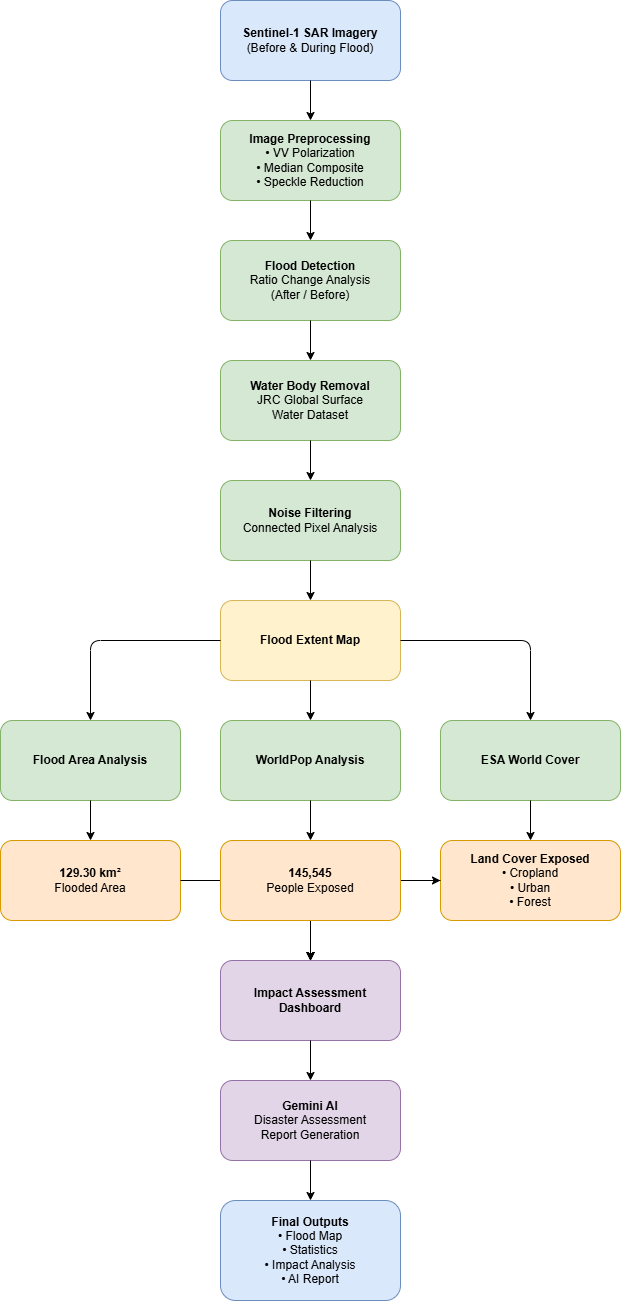

The diagram above was exported from draw.io. Its source (the exported page's mxGraphModel, read from the mxfile embedded in the PNG):
<mxGraphModel dx="1094" dy="563" grid="1" gridSize="10" guides="1" tooltips="1" connect="1" arrows="1" fold="1" page="1" pageScale="1" pageWidth="850" pageHeight="1100" math="0" shadow="0">
  <root>
    <mxCell id="0" />
    <mxCell id="1" parent="0" />
    <mxCell id="8KAE_yZqfdz7thL9gLg3-1" parent="1" style="rounded=1;whiteSpace=wrap;html=1;fillColor=#dae8fc;strokeColor=#6c8ebf;" value="&lt;b&gt;Sentinel-1 SAR Imagery&lt;/b&gt;&lt;br&gt;(Before &amp;amp; During Flood)" vertex="1">
      <mxGeometry height="80" width="180" x="240" y="20" as="geometry" />
    </mxCell>
    <mxCell id="8KAE_yZqfdz7thL9gLg3-2" parent="1" style="rounded=1;whiteSpace=wrap;html=1;fillColor=#d5e8d4;strokeColor=#82b366;" value="&lt;b&gt;Image Preprocessing&lt;/b&gt;&lt;br&gt;• VV Polarization&lt;br&gt;• Median Composite&lt;br&gt;• Speckle Reduction" vertex="1">
      <mxGeometry height="80" width="180" x="240" y="140" as="geometry" />
    </mxCell>
    <mxCell id="8KAE_yZqfdz7thL9gLg3-3" parent="1" style="rounded=1;whiteSpace=wrap;html=1;fillColor=#d5e8d4;strokeColor=#82b366;" value="&lt;b&gt;Flood Detection&lt;/b&gt;&lt;br&gt;Ratio Change Analysis&lt;br&gt;(After / Before)" vertex="1">
      <mxGeometry height="80" width="180" x="240" y="260" as="geometry" />
    </mxCell>
    <mxCell id="8KAE_yZqfdz7thL9gLg3-4" parent="1" style="rounded=1;whiteSpace=wrap;html=1;fillColor=#d5e8d4;strokeColor=#82b366;" value="&lt;b&gt;Water Body Removal&lt;/b&gt;&lt;br&gt;JRC Global Surface&lt;br&gt;Water Dataset" vertex="1">
      <mxGeometry height="80" width="180" x="240" y="380" as="geometry" />
    </mxCell>
    <mxCell id="8KAE_yZqfdz7thL9gLg3-5" parent="1" style="rounded=1;whiteSpace=wrap;html=1;fillColor=#d5e8d4;strokeColor=#82b366;" value="&lt;b&gt;Noise Filtering&lt;/b&gt;&lt;br&gt;Connected Pixel Analysis" vertex="1">
      <mxGeometry height="80" width="180" x="240" y="500" as="geometry" />
    </mxCell>
    <mxCell id="8KAE_yZqfdz7thL9gLg3-6" parent="1" style="rounded=1;whiteSpace=wrap;html=1;fillColor=#fff2cc;strokeColor=#d6b656;" value="&lt;b&gt;Flood Extent Map&lt;/b&gt;" vertex="1">
      <mxGeometry height="80" width="180" x="240" y="620" as="geometry" />
    </mxCell>
    <mxCell id="8KAE_yZqfdz7thL9gLg3-7" parent="1" style="rounded=1;whiteSpace=wrap;html=1;fillColor=#d5e8d4;strokeColor=#82b366;" value="&lt;b&gt;Flood Area Analysis&lt;/b&gt;" vertex="1">
      <mxGeometry height="80" width="180" x="20" y="740" as="geometry" />
    </mxCell>
    <mxCell id="8KAE_yZqfdz7thL9gLg3-8" parent="1" style="rounded=1;whiteSpace=wrap;html=1;fillColor=#d5e8d4;strokeColor=#82b366;" value="&lt;b&gt;WorldPop Analysis&lt;/b&gt;" vertex="1">
      <mxGeometry height="80" width="180" x="240" y="740" as="geometry" />
    </mxCell>
    <mxCell id="8KAE_yZqfdz7thL9gLg3-9" parent="1" style="rounded=1;whiteSpace=wrap;html=1;fillColor=#d5e8d4;strokeColor=#82b366;" value="&lt;b&gt;ESA World Cover&lt;/b&gt;" vertex="1">
      <mxGeometry height="80" width="180" x="460" y="740" as="geometry" />
    </mxCell>
    <mxCell id="8KAE_yZqfdz7thL9gLg3-10" parent="1" style="rounded=1;whiteSpace=wrap;html=1;fillColor=#ffe6cc;strokeColor=#d79b00;" value="&lt;b&gt;129.30 km²&lt;/b&gt;&lt;br&gt;Flooded Area" vertex="1">
      <mxGeometry height="80" width="180" x="20" y="860" as="geometry" />
    </mxCell>
    <mxCell id="8KAE_yZqfdz7thL9gLg3-32" edge="1" parent="1" source="8KAE_yZqfdz7thL9gLg3-11" style="edgeStyle=orthogonalEdgeStyle;rounded=0;orthogonalLoop=1;jettySize=auto;html=1;" target="8KAE_yZqfdz7thL9gLg3-12" value="">
      <mxGeometry relative="1" as="geometry" />
    </mxCell>
    <mxCell id="8KAE_yZqfdz7thL9gLg3-33" edge="1" parent="1" source="8KAE_yZqfdz7thL9gLg3-11" style="edgeStyle=orthogonalEdgeStyle;rounded=0;orthogonalLoop=1;jettySize=auto;html=1;" target="8KAE_yZqfdz7thL9gLg3-13" value="">
      <mxGeometry relative="1" as="geometry" />
    </mxCell>
    <mxCell id="8KAE_yZqfdz7thL9gLg3-34" edge="1" parent="1" source="8KAE_yZqfdz7thL9gLg3-11" style="edgeStyle=orthogonalEdgeStyle;rounded=0;orthogonalLoop=1;jettySize=auto;html=1;" target="8KAE_yZqfdz7thL9gLg3-13" value="">
      <mxGeometry relative="1" as="geometry" />
    </mxCell>
    <mxCell id="8KAE_yZqfdz7thL9gLg3-35" edge="1" parent="1" source="8KAE_yZqfdz7thL9gLg3-11" style="edgeStyle=orthogonalEdgeStyle;rounded=0;orthogonalLoop=1;jettySize=auto;html=1;" target="8KAE_yZqfdz7thL9gLg3-13" value="">
      <mxGeometry relative="1" as="geometry" />
    </mxCell>
    <mxCell id="8KAE_yZqfdz7thL9gLg3-12" parent="1" style="rounded=1;whiteSpace=wrap;html=1;fillColor=#ffe6cc;strokeColor=#d79b00;" value="&lt;b&gt;Land Cover Exposed&lt;/b&gt;&lt;br&gt;• Cropland&lt;br&gt;• Urban&lt;br&gt;• Forest" vertex="1">
      <mxGeometry height="80" width="180" x="460" y="860" as="geometry" />
    </mxCell>
    <mxCell id="8KAE_yZqfdz7thL9gLg3-13" parent="1" style="rounded=1;whiteSpace=wrap;html=1;fillColor=#e1d5e7;strokeColor=#9673a6;" value="&lt;b&gt;Impact Assessment Dashboard&lt;/b&gt;" vertex="1">
      <mxGeometry height="80" width="180" x="240" y="980" as="geometry" />
    </mxCell>
    <mxCell id="8KAE_yZqfdz7thL9gLg3-14" parent="1" style="rounded=1;whiteSpace=wrap;html=1;fillColor=#e1d5e7;strokeColor=#9673a6;" value="&lt;b&gt;Gemini AI&lt;/b&gt;&lt;br&gt;Disaster Assessment&lt;br&gt;Report Generation" vertex="1">
      <mxGeometry height="80" width="180" x="240" y="1100" as="geometry" />
    </mxCell>
    <mxCell id="8KAE_yZqfdz7thL9gLg3-15" parent="1" style="rounded=1;whiteSpace=wrap;html=1;fillColor=#dae8fc;strokeColor=#6c8ebf;" value="&lt;b&gt;Final Outputs&lt;/b&gt;&lt;br&gt;• Flood Map&lt;br&gt;• Statistics&lt;br&gt;• Impact Analysis&lt;br&gt;• AI Report" vertex="1">
      <mxGeometry height="100" width="180" x="240" y="1220" as="geometry" />
    </mxCell>
    <mxCell id="8KAE_yZqfdz7thL9gLg3-16" edge="1" parent="1" source="8KAE_yZqfdz7thL9gLg3-1" style="edgeStyle=orthogonalEdgeStyle;rounded=1;html=1;" target="8KAE_yZqfdz7thL9gLg3-2">
      <mxGeometry relative="1" as="geometry" />
    </mxCell>
    <mxCell id="8KAE_yZqfdz7thL9gLg3-17" edge="1" parent="1" source="8KAE_yZqfdz7thL9gLg3-2" style="edgeStyle=orthogonalEdgeStyle;rounded=1;html=1;" target="8KAE_yZqfdz7thL9gLg3-3">
      <mxGeometry relative="1" as="geometry" />
    </mxCell>
    <mxCell id="8KAE_yZqfdz7thL9gLg3-18" edge="1" parent="1" source="8KAE_yZqfdz7thL9gLg3-3" style="edgeStyle=orthogonalEdgeStyle;rounded=1;html=1;" target="8KAE_yZqfdz7thL9gLg3-4">
      <mxGeometry relative="1" as="geometry" />
    </mxCell>
    <mxCell id="8KAE_yZqfdz7thL9gLg3-19" edge="1" parent="1" source="8KAE_yZqfdz7thL9gLg3-4" style="edgeStyle=orthogonalEdgeStyle;rounded=1;html=1;" target="8KAE_yZqfdz7thL9gLg3-5">
      <mxGeometry relative="1" as="geometry" />
    </mxCell>
    <mxCell id="8KAE_yZqfdz7thL9gLg3-20" edge="1" parent="1" source="8KAE_yZqfdz7thL9gLg3-5" style="edgeStyle=orthogonalEdgeStyle;rounded=1;html=1;" target="8KAE_yZqfdz7thL9gLg3-6">
      <mxGeometry relative="1" as="geometry" />
    </mxCell>
    <mxCell id="8KAE_yZqfdz7thL9gLg3-21" edge="1" parent="1" source="8KAE_yZqfdz7thL9gLg3-6" style="edgeStyle=orthogonalEdgeStyle;rounded=1;html=1;" target="8KAE_yZqfdz7thL9gLg3-7">
      <mxGeometry relative="1" as="geometry" />
    </mxCell>
    <mxCell id="8KAE_yZqfdz7thL9gLg3-22" edge="1" parent="1" source="8KAE_yZqfdz7thL9gLg3-6" style="edgeStyle=orthogonalEdgeStyle;rounded=1;html=1;" target="8KAE_yZqfdz7thL9gLg3-8">
      <mxGeometry relative="1" as="geometry" />
    </mxCell>
    <mxCell id="8KAE_yZqfdz7thL9gLg3-23" edge="1" parent="1" source="8KAE_yZqfdz7thL9gLg3-6" style="edgeStyle=orthogonalEdgeStyle;rounded=1;html=1;" target="8KAE_yZqfdz7thL9gLg3-9">
      <mxGeometry relative="1" as="geometry" />
    </mxCell>
    <mxCell id="8KAE_yZqfdz7thL9gLg3-24" edge="1" parent="1" source="8KAE_yZqfdz7thL9gLg3-7" style="edgeStyle=orthogonalEdgeStyle;rounded=1;html=1;" target="8KAE_yZqfdz7thL9gLg3-10">
      <mxGeometry relative="1" as="geometry" />
    </mxCell>
    <mxCell id="8KAE_yZqfdz7thL9gLg3-25" edge="1" parent="1" source="8KAE_yZqfdz7thL9gLg3-8" style="edgeStyle=orthogonalEdgeStyle;rounded=1;html=1;" target="8KAE_yZqfdz7thL9gLg3-11">
      <mxGeometry relative="1" as="geometry" />
    </mxCell>
    <mxCell id="8KAE_yZqfdz7thL9gLg3-26" edge="1" parent="1" source="8KAE_yZqfdz7thL9gLg3-9" style="edgeStyle=orthogonalEdgeStyle;rounded=1;html=1;" target="8KAE_yZqfdz7thL9gLg3-12">
      <mxGeometry relative="1" as="geometry" />
    </mxCell>
    <mxCell id="8KAE_yZqfdz7thL9gLg3-27" edge="1" parent="1" source="8KAE_yZqfdz7thL9gLg3-10" style="edgeStyle=orthogonalEdgeStyle;rounded=1;html=1;" target="8KAE_yZqfdz7thL9gLg3-13">
      <mxGeometry relative="1" as="geometry" />
    </mxCell>
    <mxCell id="8KAE_yZqfdz7thL9gLg3-28" edge="1" parent="1" source="8KAE_yZqfdz7thL9gLg3-11" style="edgeStyle=orthogonalEdgeStyle;rounded=1;html=1;" target="8KAE_yZqfdz7thL9gLg3-13">
      <mxGeometry relative="1" as="geometry" />
    </mxCell>
    <mxCell id="8KAE_yZqfdz7thL9gLg3-29" edge="1" parent="1" source="8KAE_yZqfdz7thL9gLg3-12" style="edgeStyle=orthogonalEdgeStyle;rounded=1;html=1;" target="8KAE_yZqfdz7thL9gLg3-13">
      <mxGeometry relative="1" as="geometry" />
    </mxCell>
    <mxCell id="8KAE_yZqfdz7thL9gLg3-30" edge="1" parent="1" source="8KAE_yZqfdz7thL9gLg3-13" style="edgeStyle=orthogonalEdgeStyle;rounded=1;html=1;" target="8KAE_yZqfdz7thL9gLg3-14">
      <mxGeometry relative="1" as="geometry" />
    </mxCell>
    <mxCell id="8KAE_yZqfdz7thL9gLg3-31" edge="1" parent="1" source="8KAE_yZqfdz7thL9gLg3-14" style="edgeStyle=orthogonalEdgeStyle;rounded=1;html=1;" target="8KAE_yZqfdz7thL9gLg3-15">
      <mxGeometry relative="1" as="geometry" />
    </mxCell>
    <mxCell id="8KAE_yZqfdz7thL9gLg3-11" parent="1" style="rounded=1;whiteSpace=wrap;html=1;fillColor=#ffe6cc;strokeColor=#d79b00;" value="&lt;b&gt;145,545&lt;/b&gt;&lt;br&gt;People Exposed" vertex="1">
      <mxGeometry height="80" width="180" x="240" y="860" as="geometry" />
    </mxCell>
  </root>
</mxGraphModel>